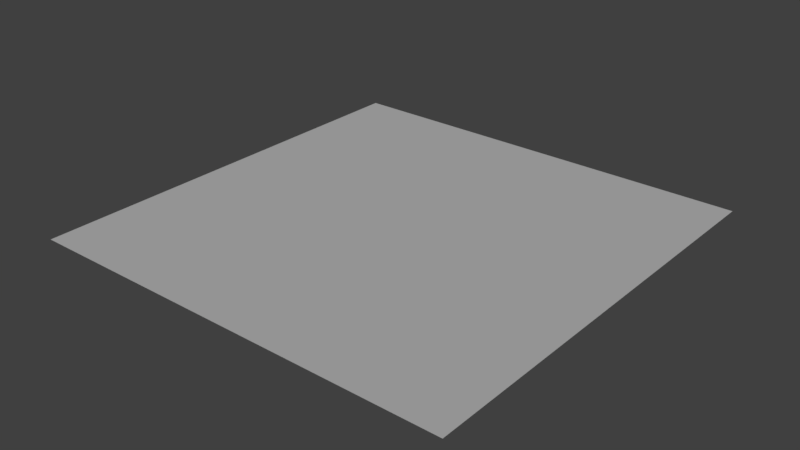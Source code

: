 # Source: main.blend  (saved by Blender 2.79.1; exported with 4.5.12 LTS)
import bpy
from mathutils import Matrix  # noqa: F401  (used for matrix-valued properties, if any)

bpy.ops.wm.read_factory_settings(use_empty=True)
scene = bpy.context.scene
scene.name = 'Scene'

# ---- collections
col_collection_1 = bpy.data.collections.new('Collection 1'); scene.collection.children.link(col_collection_1)

# ---- world
world_world = bpy.data.worlds.new('World'); scene.world = world_world
world_world.color = (0.05088, 0.05088, 0.05088)
world_world.use_sun_shadow = False
world_world.sun_shadow_jitter_overblur = 0.0
world_world.cycles.sampling_method = 'MANUAL'

# ---- lights
light_hemi = bpy.data.lights.new('Hemi', 'SUN')
light_hemi.transmission_factor = 0.0
light_hemi.angle = 0.1993
light_hemi.energy = 1.0
light_hemi.shadow_buffer_clip_start = 0.5
light_hemi.shadow_soft_size = 0.1
light_hemi.shadow_cascade_max_distance = 1000.0

# ---- meshes
me_plane = bpy.data.meshes.new('Plane')
me_plane.from_pydata([(-1.0, -1.0, 0.0), (1.0, -1.0, 0.0), (-1.0, 1.0, 0.0), (1.0, 1.0, 0.0)], [], [(0, 1, 3, 2)])
me_plane.use_remesh_preserve_volume = False
me_plane.use_remesh_preserve_attributes = False
me_plane.use_mirror_vertex_groups = False
me_plane.update()

# ---- objects
ob_plane = bpy.data.objects.new('Plane', me_plane)
ob_hemi = bpy.data.objects.new('Hemi', light_hemi)
ob_empty = bpy.data.objects.new('Empty', None)

# ---- transforms, parenting, visibility, modifiers, constraints
ob_plane.location = (0.0, 0.0, -1.0)
ob_plane.scale = (10.0, 10.0, 10.0)
ob_plane.lineart.crease_threshold = 0.0
ob_hemi.location = (0.0, 0.0, 6.0)
ob_hemi.lineart.crease_threshold = 0.0
ob_empty.location = (0.0, 0.0, 0.0)
ob_empty.empty_image_offset = (0.0, 0.0)
ob_empty.lineart.crease_threshold = 0.0

# ---- collection membership
col_collection_1.objects.link(ob_plane)
col_collection_1.objects.link(ob_hemi)
col_collection_1.objects.link(ob_empty)

# ---- scene / render settings (as saved in the file)
scene.frame_start = 1; scene.frame_end = 250; scene.frame_set(1)
scene.render.engine = 'BLENDER_EEVEE_NEXT'
scene.render.resolution_percentage = 50
scene.render.dither_intensity = 0.0
scene.cycles.use_denoising = False
scene.cycles.samples = 128
scene.cycles.sampling_pattern = 'TABULATED_SOBOL'
scene.cycles.use_adaptive_sampling = False
scene.cycles.use_light_tree = False
scene.cycles.blur_glossy = 0.0
scene.cycles.sample_clamp_indirect = 0.0
scene.view_settings.view_transform = 'Standard'
bpy.context.view_layer.update()

# ---- added for rendering (the .blend has no active camera): camera
cam_auto = bpy.data.cameras.new('AutoCamera')
cam_auto.lens = 50.0
cam_auto.sensor_width = 36.0
cam_auto.clip_end = 1000.0
ob_auto_camera = bpy.data.objects.new('AutoCamera', cam_auto)
scene.collection.objects.link(ob_auto_camera)
ob_auto_camera.location = (26.1693, -31.4032, 19.9354)
ob_auto_camera.rotation_euler = (1.09748, -7.21219e-08, 0.694738)
scene.camera = ob_auto_camera
bpy.context.view_layer.update()
